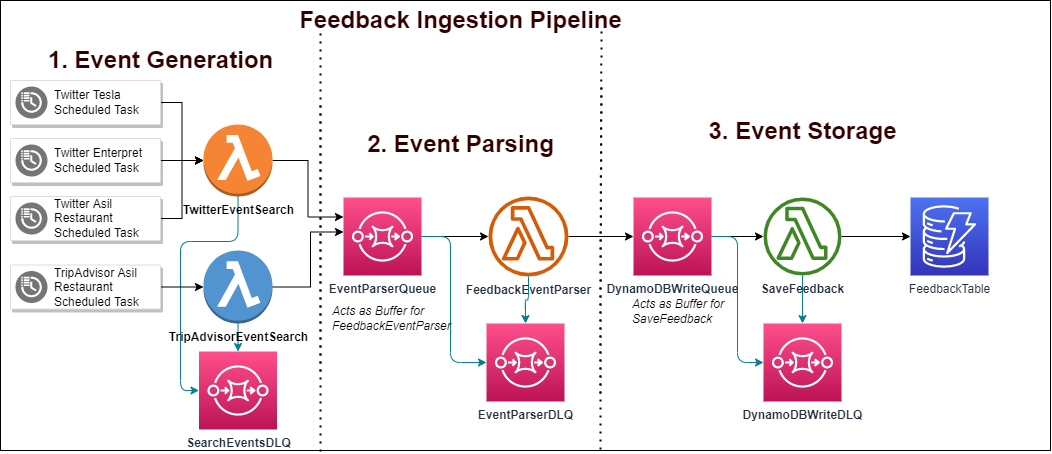

The diagram above was exported from draw.io. Its source (the exported page's mxGraphModel, read from the mxfile embedded in the PNG):
<mxGraphModel dx="865" dy="476" grid="1" gridSize="10" guides="1" tooltips="1" connect="1" arrows="1" fold="1" page="1" pageScale="1" pageWidth="850" pageHeight="1100" math="0" shadow="0">
  <root>
    <mxCell id="0" />
    <mxCell id="1" parent="0" />
    <mxCell id="uyYixxgKsCOe9Da4dMFv-34" value="" style="rounded=0;whiteSpace=wrap;html=1;fillColor=none;" vertex="1" parent="1">
      <mxGeometry y="59" width="1050" height="450" as="geometry" />
    </mxCell>
    <mxCell id="uyYixxgKsCOe9Da4dMFv-4" value="" style="edgeStyle=orthogonalEdgeStyle;rounded=0;orthogonalLoop=1;jettySize=auto;html=1;entryX=0;entryY=0.25;entryDx=0;entryDy=0;entryPerimeter=0;" edge="1" parent="1" source="uyYixxgKsCOe9Da4dMFv-1" target="uyYixxgKsCOe9Da4dMFv-7">
      <mxGeometry relative="1" as="geometry">
        <mxPoint x="303" y="293" as="targetPoint" />
      </mxGeometry>
    </mxCell>
    <mxCell id="uyYixxgKsCOe9Da4dMFv-56" style="edgeStyle=orthogonalEdgeStyle;curved=0;rounded=1;sketch=0;orthogonalLoop=1;jettySize=auto;html=1;fontColor=#330000;strokeColor=#028090;fillColor=#F45B69;entryX=0;entryY=0.5;entryDx=0;entryDy=0;entryPerimeter=0;exitX=0.5;exitY=1;exitDx=0;exitDy=0;exitPerimeter=0;" edge="1" parent="1" source="uyYixxgKsCOe9Da4dMFv-1" target="uyYixxgKsCOe9Da4dMFv-54">
      <mxGeometry relative="1" as="geometry">
        <Array as="points">
          <mxPoint x="238" y="300" />
          <mxPoint x="180" y="300" />
          <mxPoint x="180" y="449" />
        </Array>
      </mxGeometry>
    </mxCell>
    <mxCell id="uyYixxgKsCOe9Da4dMFv-1" value="&lt;b&gt;TwitterEventSearch&lt;/b&gt;" style="outlineConnect=0;dashed=0;verticalLabelPosition=bottom;verticalAlign=top;align=center;html=1;shape=mxgraph.aws3.lambda_function;fillColor=#F58534;gradientColor=none;" vertex="1" parent="1">
      <mxGeometry x="203" y="183" width="69" height="72" as="geometry" />
    </mxCell>
    <mxCell id="uyYixxgKsCOe9Da4dMFv-9" style="edgeStyle=orthogonalEdgeStyle;rounded=0;orthogonalLoop=1;jettySize=auto;html=1;entryX=0;entryY=0.75;entryDx=0;entryDy=0;entryPerimeter=0;" edge="1" parent="1" source="uyYixxgKsCOe9Da4dMFv-2">
      <mxGeometry relative="1" as="geometry">
        <mxPoint x="343" y="290.5" as="targetPoint" />
        <Array as="points">
          <mxPoint x="310" y="346" />
          <mxPoint x="310" y="291" />
        </Array>
      </mxGeometry>
    </mxCell>
    <mxCell id="uyYixxgKsCOe9Da4dMFv-55" value="" style="edgeStyle=orthogonalEdgeStyle;curved=0;rounded=1;sketch=0;orthogonalLoop=1;jettySize=auto;html=1;fontColor=#330000;strokeColor=#028090;fillColor=#F45B69;" edge="1" parent="1" source="uyYixxgKsCOe9Da4dMFv-2" target="uyYixxgKsCOe9Da4dMFv-54">
      <mxGeometry relative="1" as="geometry" />
    </mxCell>
    <mxCell id="uyYixxgKsCOe9Da4dMFv-2" value="&lt;b&gt;TripAdvisorEventSearch&lt;/b&gt;" style="outlineConnect=0;dashed=0;verticalLabelPosition=bottom;verticalAlign=top;align=center;html=1;shape=mxgraph.aws3.lambda_function;fillColor=#5294CF;gradientColor=none;" vertex="1" parent="1">
      <mxGeometry x="203" y="309" width="69" height="73" as="geometry" />
    </mxCell>
    <mxCell id="uyYixxgKsCOe9Da4dMFv-12" value="" style="edgeStyle=orthogonalEdgeStyle;rounded=0;orthogonalLoop=1;jettySize=auto;html=1;" edge="1" parent="1" source="uyYixxgKsCOe9Da4dMFv-5" target="uyYixxgKsCOe9Da4dMFv-11">
      <mxGeometry relative="1" as="geometry" />
    </mxCell>
    <mxCell id="uyYixxgKsCOe9Da4dMFv-45" value="" style="edgeStyle=orthogonalEdgeStyle;curved=0;rounded=1;sketch=0;orthogonalLoop=1;jettySize=auto;html=1;fontColor=#330000;strokeColor=#028090;fillColor=#F45B69;" edge="1" parent="1" source="uyYixxgKsCOe9Da4dMFv-5" target="uyYixxgKsCOe9Da4dMFv-44">
      <mxGeometry relative="1" as="geometry" />
    </mxCell>
    <mxCell id="uyYixxgKsCOe9Da4dMFv-5" value="&lt;b&gt;FeedbackEventParser&lt;/b&gt;" style="sketch=0;outlineConnect=0;fontColor=#232F3E;gradientColor=none;fillColor=#D45B07;strokeColor=none;dashed=0;verticalLabelPosition=bottom;verticalAlign=top;align=center;html=1;fontSize=12;fontStyle=0;aspect=fixed;pointerEvents=1;shape=mxgraph.aws4.lambda_function;" vertex="1" parent="1">
      <mxGeometry x="488" y="255" width="80" height="80" as="geometry" />
    </mxCell>
    <mxCell id="uyYixxgKsCOe9Da4dMFv-28" value="" style="edgeStyle=orthogonalEdgeStyle;rounded=0;orthogonalLoop=1;jettySize=auto;html=1;" edge="1" parent="1" source="uyYixxgKsCOe9Da4dMFv-6" target="uyYixxgKsCOe9Da4dMFv-27">
      <mxGeometry relative="1" as="geometry" />
    </mxCell>
    <mxCell id="uyYixxgKsCOe9Da4dMFv-52" value="" style="edgeStyle=orthogonalEdgeStyle;curved=0;rounded=1;sketch=0;orthogonalLoop=1;jettySize=auto;html=1;fontColor=#330000;strokeColor=#028090;fillColor=#F45B69;" edge="1" parent="1" source="uyYixxgKsCOe9Da4dMFv-6" target="uyYixxgKsCOe9Da4dMFv-50">
      <mxGeometry relative="1" as="geometry" />
    </mxCell>
    <mxCell id="uyYixxgKsCOe9Da4dMFv-6" value="&lt;b&gt;SaveFeedback&lt;/b&gt;" style="sketch=0;outlineConnect=0;fontColor=#232F3E;gradientColor=none;fillColor=#3F8624;strokeColor=none;dashed=0;verticalLabelPosition=bottom;verticalAlign=top;align=center;html=1;fontSize=12;fontStyle=0;aspect=fixed;pointerEvents=1;shape=mxgraph.aws4.lambda_function;" vertex="1" parent="1">
      <mxGeometry x="763" y="256" width="78" height="78" as="geometry" />
    </mxCell>
    <mxCell id="uyYixxgKsCOe9Da4dMFv-10" value="" style="edgeStyle=orthogonalEdgeStyle;rounded=0;orthogonalLoop=1;jettySize=auto;html=1;" edge="1" parent="1" source="uyYixxgKsCOe9Da4dMFv-7" target="uyYixxgKsCOe9Da4dMFv-5">
      <mxGeometry relative="1" as="geometry" />
    </mxCell>
    <mxCell id="uyYixxgKsCOe9Da4dMFv-47" style="edgeStyle=orthogonalEdgeStyle;curved=0;rounded=1;sketch=0;orthogonalLoop=1;jettySize=auto;html=1;fontColor=#330000;strokeColor=#028090;fillColor=#F45B69;" edge="1" parent="1" source="uyYixxgKsCOe9Da4dMFv-7" target="uyYixxgKsCOe9Da4dMFv-44">
      <mxGeometry relative="1" as="geometry">
        <Array as="points">
          <mxPoint x="450" y="295" />
          <mxPoint x="450" y="421" />
        </Array>
      </mxGeometry>
    </mxCell>
    <mxCell id="uyYixxgKsCOe9Da4dMFv-7" value="&lt;b&gt;EventParserQueue&lt;/b&gt;" style="sketch=0;points=[[0,0,0],[0.25,0,0],[0.5,0,0],[0.75,0,0],[1,0,0],[0,1,0],[0.25,1,0],[0.5,1,0],[0.75,1,0],[1,1,0],[0,0.25,0],[0,0.5,0],[0,0.75,0],[1,0.25,0],[1,0.5,0],[1,0.75,0]];outlineConnect=0;fontColor=#232F3E;gradientColor=#FF4F8B;gradientDirection=north;fillColor=#BC1356;strokeColor=#ffffff;dashed=0;verticalLabelPosition=bottom;verticalAlign=top;align=center;html=1;fontSize=12;fontStyle=0;aspect=fixed;shape=mxgraph.aws4.resourceIcon;resIcon=mxgraph.aws4.sqs;" vertex="1" parent="1">
      <mxGeometry x="343" y="256" width="78" height="78" as="geometry" />
    </mxCell>
    <mxCell id="uyYixxgKsCOe9Da4dMFv-13" value="" style="edgeStyle=orthogonalEdgeStyle;rounded=0;orthogonalLoop=1;jettySize=auto;html=1;" edge="1" parent="1" source="uyYixxgKsCOe9Da4dMFv-11" target="uyYixxgKsCOe9Da4dMFv-6">
      <mxGeometry relative="1" as="geometry" />
    </mxCell>
    <mxCell id="uyYixxgKsCOe9Da4dMFv-53" style="edgeStyle=orthogonalEdgeStyle;curved=0;rounded=1;sketch=0;orthogonalLoop=1;jettySize=auto;html=1;entryX=0;entryY=0.5;entryDx=0;entryDy=0;entryPerimeter=0;fontColor=#330000;strokeColor=#028090;fillColor=#F45B69;" edge="1" parent="1" source="uyYixxgKsCOe9Da4dMFv-11" target="uyYixxgKsCOe9Da4dMFv-50">
      <mxGeometry relative="1" as="geometry" />
    </mxCell>
    <mxCell id="uyYixxgKsCOe9Da4dMFv-11" value="&lt;b&gt;DynamoDBWriteQueue&lt;/b&gt;" style="sketch=0;points=[[0,0,0],[0.25,0,0],[0.5,0,0],[0.75,0,0],[1,0,0],[0,1,0],[0.25,1,0],[0.5,1,0],[0.75,1,0],[1,1,0],[0,0.25,0],[0,0.5,0],[0,0.75,0],[1,0.25,0],[1,0.5,0],[1,0.75,0]];outlineConnect=0;fontColor=#232F3E;gradientColor=#FF4F8B;gradientDirection=north;fillColor=#BC1356;strokeColor=#ffffff;dashed=0;verticalLabelPosition=bottom;verticalAlign=top;align=center;html=1;fontSize=12;fontStyle=0;aspect=fixed;shape=mxgraph.aws4.resourceIcon;resIcon=mxgraph.aws4.sqs;" vertex="1" parent="1">
      <mxGeometry x="633" y="256" width="78" height="78" as="geometry" />
    </mxCell>
    <mxCell id="uyYixxgKsCOe9Da4dMFv-20" value="" style="edgeStyle=orthogonalEdgeStyle;rounded=0;orthogonalLoop=1;jettySize=auto;html=1;" edge="1" parent="1" source="uyYixxgKsCOe9Da4dMFv-14" target="uyYixxgKsCOe9Da4dMFv-1">
      <mxGeometry relative="1" as="geometry" />
    </mxCell>
    <mxCell id="uyYixxgKsCOe9Da4dMFv-14" value="" style="strokeColor=#dddddd;shadow=1;strokeWidth=1;rounded=1;absoluteArcSize=1;arcSize=2;" vertex="1" parent="1">
      <mxGeometry x="10" y="139" width="150" height="44" as="geometry" />
    </mxCell>
    <mxCell id="uyYixxgKsCOe9Da4dMFv-15" value="Twitter Tesla&lt;br&gt;Scheduled Task" style="sketch=0;dashed=0;connectable=0;html=1;fillColor=#757575;strokeColor=none;shape=mxgraph.gcp2.scheduled_tasks;part=1;labelPosition=right;verticalLabelPosition=middle;align=left;verticalAlign=middle;spacingLeft=5;fontSize=12;" vertex="1" parent="uyYixxgKsCOe9Da4dMFv-14">
      <mxGeometry y="0.5" width="32" height="32" relative="1" as="geometry">
        <mxPoint x="5" y="-16" as="offset" />
      </mxGeometry>
    </mxCell>
    <mxCell id="uyYixxgKsCOe9Da4dMFv-21" value="" style="edgeStyle=orthogonalEdgeStyle;rounded=0;orthogonalLoop=1;jettySize=auto;html=1;" edge="1" parent="1" source="uyYixxgKsCOe9Da4dMFv-16" target="uyYixxgKsCOe9Da4dMFv-1">
      <mxGeometry relative="1" as="geometry" />
    </mxCell>
    <mxCell id="uyYixxgKsCOe9Da4dMFv-16" value="" style="strokeColor=#dddddd;shadow=1;strokeWidth=1;rounded=1;absoluteArcSize=1;arcSize=2;" vertex="1" parent="1">
      <mxGeometry x="10" y="197" width="150" height="44" as="geometry" />
    </mxCell>
    <mxCell id="uyYixxgKsCOe9Da4dMFv-17" value="Twitter Enterpret&lt;br&gt;Scheduled Task" style="sketch=0;dashed=0;connectable=0;html=1;fillColor=#757575;strokeColor=none;shape=mxgraph.gcp2.scheduled_tasks;part=1;labelPosition=right;verticalLabelPosition=middle;align=left;verticalAlign=middle;spacingLeft=5;fontSize=12;" vertex="1" parent="uyYixxgKsCOe9Da4dMFv-16">
      <mxGeometry y="0.5" width="32" height="32" relative="1" as="geometry">
        <mxPoint x="5" y="-16" as="offset" />
      </mxGeometry>
    </mxCell>
    <mxCell id="uyYixxgKsCOe9Da4dMFv-22" value="" style="edgeStyle=orthogonalEdgeStyle;rounded=0;orthogonalLoop=1;jettySize=auto;html=1;" edge="1" parent="1" source="uyYixxgKsCOe9Da4dMFv-18" target="uyYixxgKsCOe9Da4dMFv-1">
      <mxGeometry relative="1" as="geometry" />
    </mxCell>
    <mxCell id="uyYixxgKsCOe9Da4dMFv-18" value="" style="strokeColor=#dddddd;shadow=1;strokeWidth=1;rounded=1;absoluteArcSize=1;arcSize=2;" vertex="1" parent="1">
      <mxGeometry x="10" y="255" width="150" height="44" as="geometry" />
    </mxCell>
    <mxCell id="uyYixxgKsCOe9Da4dMFv-19" value="Twitter Asil &lt;br&gt;Restaurant&lt;br&gt;Scheduled Task" style="sketch=0;dashed=0;connectable=0;html=1;fillColor=#757575;strokeColor=none;shape=mxgraph.gcp2.scheduled_tasks;part=1;labelPosition=right;verticalLabelPosition=middle;align=left;verticalAlign=middle;spacingLeft=5;fontSize=12;" vertex="1" parent="uyYixxgKsCOe9Da4dMFv-18">
      <mxGeometry y="0.5" width="32" height="32" relative="1" as="geometry">
        <mxPoint x="5" y="-16" as="offset" />
      </mxGeometry>
    </mxCell>
    <mxCell id="uyYixxgKsCOe9Da4dMFv-29" value="" style="edgeStyle=orthogonalEdgeStyle;rounded=0;orthogonalLoop=1;jettySize=auto;html=1;" edge="1" parent="1" source="uyYixxgKsCOe9Da4dMFv-23" target="uyYixxgKsCOe9Da4dMFv-2">
      <mxGeometry relative="1" as="geometry" />
    </mxCell>
    <mxCell id="uyYixxgKsCOe9Da4dMFv-23" value="" style="strokeColor=#dddddd;shadow=1;strokeWidth=1;rounded=1;absoluteArcSize=1;arcSize=2;" vertex="1" parent="1">
      <mxGeometry x="10" y="323.5" width="150" height="44" as="geometry" />
    </mxCell>
    <mxCell id="uyYixxgKsCOe9Da4dMFv-24" value="TripAdvisor Asil&lt;br&gt;Restaurant&lt;br&gt;Scheduled Task" style="sketch=0;dashed=0;connectable=0;html=1;fillColor=#757575;strokeColor=none;shape=mxgraph.gcp2.scheduled_tasks;part=1;labelPosition=right;verticalLabelPosition=middle;align=left;verticalAlign=middle;spacingLeft=5;fontSize=12;" vertex="1" parent="uyYixxgKsCOe9Da4dMFv-23">
      <mxGeometry y="0.5" width="32" height="32" relative="1" as="geometry">
        <mxPoint x="5" y="-16" as="offset" />
      </mxGeometry>
    </mxCell>
    <mxCell id="uyYixxgKsCOe9Da4dMFv-27" value="FeedbackTable" style="sketch=0;points=[[0,0,0],[0.25,0,0],[0.5,0,0],[0.75,0,0],[1,0,0],[0,1,0],[0.25,1,0],[0.5,1,0],[0.75,1,0],[1,1,0],[0,0.25,0],[0,0.5,0],[0,0.75,0],[1,0.25,0],[1,0.5,0],[1,0.75,0]];outlineConnect=0;fontColor=#232F3E;gradientColor=#4D72F3;gradientDirection=north;fillColor=#3334B9;strokeColor=#ffffff;dashed=0;verticalLabelPosition=bottom;verticalAlign=top;align=center;html=1;fontSize=12;fontStyle=0;aspect=fixed;shape=mxgraph.aws4.resourceIcon;resIcon=mxgraph.aws4.dynamodb;" vertex="1" parent="1">
      <mxGeometry x="910" y="256" width="78" height="78" as="geometry" />
    </mxCell>
    <mxCell id="uyYixxgKsCOe9Da4dMFv-30" value="&lt;i&gt;Acts as Buffer for&lt;br&gt;FeedbackEventParser&lt;/i&gt;" style="text;html=1;align=left;verticalAlign=middle;resizable=0;points=[];autosize=1;strokeColor=none;fillColor=none;" vertex="1" parent="1">
      <mxGeometry x="330" y="361.5" width="130" height="30" as="geometry" />
    </mxCell>
    <mxCell id="uyYixxgKsCOe9Da4dMFv-33" value="&lt;i&gt;Acts as Buffer for&lt;br&gt;SaveFeedback&lt;/i&gt;" style="text;html=1;align=left;verticalAlign=middle;resizable=0;points=[];autosize=1;strokeColor=none;fillColor=none;" vertex="1" parent="1">
      <mxGeometry x="630" y="354.5" width="110" height="30" as="geometry" />
    </mxCell>
    <mxCell id="uyYixxgKsCOe9Da4dMFv-36" value="&lt;font color=&quot;#330000&quot;&gt;Feedback Ingestion Pipeline&lt;/font&gt;" style="text;strokeColor=none;fillColor=none;html=1;fontSize=24;fontStyle=1;verticalAlign=middle;align=center;rounded=0;sketch=0;fontColor=#E4FDE1;" vertex="1" parent="1">
      <mxGeometry x="410" y="59" width="100" height="40" as="geometry" />
    </mxCell>
    <mxCell id="uyYixxgKsCOe9Da4dMFv-38" value="" style="endArrow=none;dashed=1;html=1;dashPattern=1 3;strokeWidth=2;rounded=1;sketch=0;fontColor=#330000;fillColor=#F45B69;curved=0;" edge="1" parent="1">
      <mxGeometry width="50" height="50" relative="1" as="geometry">
        <mxPoint x="320" y="510" as="sourcePoint" />
        <mxPoint x="320" y="160" as="targetPoint" />
        <Array as="points">
          <mxPoint x="320" y="370" />
        </Array>
      </mxGeometry>
    </mxCell>
    <mxCell id="uyYixxgKsCOe9Da4dMFv-39" value="&lt;img width=&quot;0&quot; height=&quot;0&quot;&gt;" style="text;html=1;align=center;verticalAlign=middle;resizable=0;points=[];autosize=1;strokeColor=none;fillColor=none;fontColor=#330000;" vertex="1" parent="1">
      <mxGeometry x="180" y="460" width="20" height="20" as="geometry" />
    </mxCell>
    <mxCell id="uyYixxgKsCOe9Da4dMFv-40" value="1. Event Generation" style="text;strokeColor=none;fillColor=none;html=1;fontSize=24;fontStyle=1;verticalAlign=middle;align=center;rounded=0;sketch=0;fontColor=#330000;" vertex="1" parent="1">
      <mxGeometry x="110" y="99" width="100" height="40" as="geometry" />
    </mxCell>
    <mxCell id="uyYixxgKsCOe9Da4dMFv-41" value="2. Event Parsing" style="text;strokeColor=none;fillColor=none;html=1;fontSize=24;fontStyle=1;verticalAlign=middle;align=center;rounded=0;sketch=0;fontColor=#330000;" vertex="1" parent="1">
      <mxGeometry x="410" y="183" width="100" height="40" as="geometry" />
    </mxCell>
    <mxCell id="uyYixxgKsCOe9Da4dMFv-42" value="" style="endArrow=none;dashed=1;html=1;dashPattern=1 3;strokeWidth=2;rounded=1;sketch=0;fontColor=#330000;fillColor=#F45B69;curved=0;" edge="1" parent="1">
      <mxGeometry width="50" height="50" relative="1" as="geometry">
        <mxPoint x="600" y="508.0000000000001" as="sourcePoint" />
        <mxPoint x="601" y="146" as="targetPoint" />
        <Array as="points">
          <mxPoint x="600" y="368" />
        </Array>
      </mxGeometry>
    </mxCell>
    <mxCell id="uyYixxgKsCOe9Da4dMFv-43" value="3. Event Storage" style="text;strokeColor=none;fillColor=none;html=1;fontSize=24;fontStyle=1;verticalAlign=middle;align=center;rounded=0;sketch=0;fontColor=#330000;" vertex="1" parent="1">
      <mxGeometry x="752" y="170" width="100" height="40" as="geometry" />
    </mxCell>
    <mxCell id="uyYixxgKsCOe9Da4dMFv-44" value="&lt;b&gt;EventParserDLQ&lt;/b&gt;" style="sketch=0;points=[[0,0,0],[0.25,0,0],[0.5,0,0],[0.75,0,0],[1,0,0],[0,1,0],[0.25,1,0],[0.5,1,0],[0.75,1,0],[1,1,0],[0,0.25,0],[0,0.5,0],[0,0.75,0],[1,0.25,0],[1,0.5,0],[1,0.75,0]];outlineConnect=0;fontColor=#232F3E;gradientColor=#FF4F8B;gradientDirection=north;fillColor=#BC1356;strokeColor=#ffffff;dashed=0;verticalLabelPosition=bottom;verticalAlign=top;align=center;html=1;fontSize=12;fontStyle=0;aspect=fixed;shape=mxgraph.aws4.resourceIcon;resIcon=mxgraph.aws4.sqs;" vertex="1" parent="1">
      <mxGeometry x="486" y="382" width="78" height="78" as="geometry" />
    </mxCell>
    <mxCell id="uyYixxgKsCOe9Da4dMFv-48" value="" style="endArrow=none;dashed=1;html=1;dashPattern=1 3;strokeWidth=2;rounded=1;sketch=0;fontColor=#330000;fillColor=#F45B69;curved=0;" edge="1" parent="1">
      <mxGeometry width="50" height="50" relative="1" as="geometry">
        <mxPoint x="600" y="452.0000000000002" as="sourcePoint" />
        <mxPoint x="601" y="90" as="targetPoint" />
        <Array as="points">
          <mxPoint x="600" y="312" />
        </Array>
      </mxGeometry>
    </mxCell>
    <mxCell id="uyYixxgKsCOe9Da4dMFv-49" value="" style="endArrow=none;dashed=1;html=1;dashPattern=1 3;strokeWidth=2;rounded=1;sketch=0;fontColor=#330000;fillColor=#F45B69;curved=0;" edge="1" parent="1">
      <mxGeometry width="50" height="50" relative="1" as="geometry">
        <mxPoint x="320" y="430.0000000000001" as="sourcePoint" />
        <mxPoint x="320" y="80" as="targetPoint" />
        <Array as="points">
          <mxPoint x="320" y="290" />
        </Array>
      </mxGeometry>
    </mxCell>
    <mxCell id="uyYixxgKsCOe9Da4dMFv-50" value="&lt;b&gt;DynamoDBWriteDLQ&lt;/b&gt;" style="sketch=0;points=[[0,0,0],[0.25,0,0],[0.5,0,0],[0.75,0,0],[1,0,0],[0,1,0],[0.25,1,0],[0.5,1,0],[0.75,1,0],[1,1,0],[0,0.25,0],[0,0.5,0],[0,0.75,0],[1,0.25,0],[1,0.5,0],[1,0.75,0]];outlineConnect=0;fontColor=#232F3E;gradientColor=#FF4F8B;gradientDirection=north;fillColor=#BC1356;strokeColor=#ffffff;dashed=0;verticalLabelPosition=bottom;verticalAlign=top;align=center;html=1;fontSize=12;fontStyle=0;aspect=fixed;shape=mxgraph.aws4.resourceIcon;resIcon=mxgraph.aws4.sqs;" vertex="1" parent="1">
      <mxGeometry x="763" y="382" width="78" height="78" as="geometry" />
    </mxCell>
    <mxCell id="uyYixxgKsCOe9Da4dMFv-54" value="&lt;b&gt;SearchEventsDLQ&lt;/b&gt;" style="sketch=0;points=[[0,0,0],[0.25,0,0],[0.5,0,0],[0.75,0,0],[1,0,0],[0,1,0],[0.25,1,0],[0.5,1,0],[0.75,1,0],[1,1,0],[0,0.25,0],[0,0.5,0],[0,0.75,0],[1,0.25,0],[1,0.5,0],[1,0.75,0]];outlineConnect=0;fontColor=#232F3E;gradientColor=#FF4F8B;gradientDirection=north;fillColor=#BC1356;strokeColor=#ffffff;dashed=0;verticalLabelPosition=bottom;verticalAlign=top;align=center;html=1;fontSize=12;fontStyle=0;aspect=fixed;shape=mxgraph.aws4.resourceIcon;resIcon=mxgraph.aws4.sqs;" vertex="1" parent="1">
      <mxGeometry x="198.5" y="410" width="78" height="78" as="geometry" />
    </mxCell>
  </root>
</mxGraphModel>